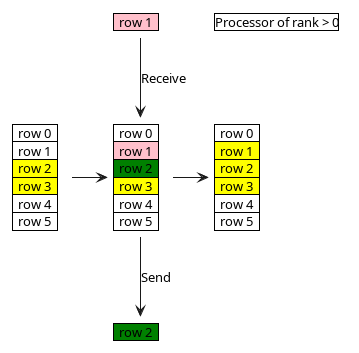

The diagram above was rendered by PlantUML. Its source (embedded in the PNG):
@startuml
<style>
note {
    backgroundcolor white
    shadowing 0
    linecolor transparent
}
</style>
note as element1
    <#green>|  row 2  |
end note

note as element2
    <#pink>|  row 1  |
end note

note as grid1l
    |  row 0  |
    |  row 1  |
    <#yellow>|  row 2  |
    <#yellow>|  row 3  |
    |  row 4  |
    |  row 5  |
end note
note as grid12
    |  row 0  |
    <#yellow>|  row 1  |
    <#yellow>|  row 2  |
    <#yellow>|  row 3  |
    |  row 4  |
    |  row 5  |
end note

note as title
    |Processor of rank > 0|
end note

note as grid1
    |  row 0  |
    <#pink>|  row 1  |
    <#green>|  row 2  |
    <#yellow>|  row 3  |
    |  row 4  |
    |  row 5  |
end note
grid1l -> grid1
grid1 -> grid12
grid1 --> element1: Send
element2 --> grid1: Receive
@enduml